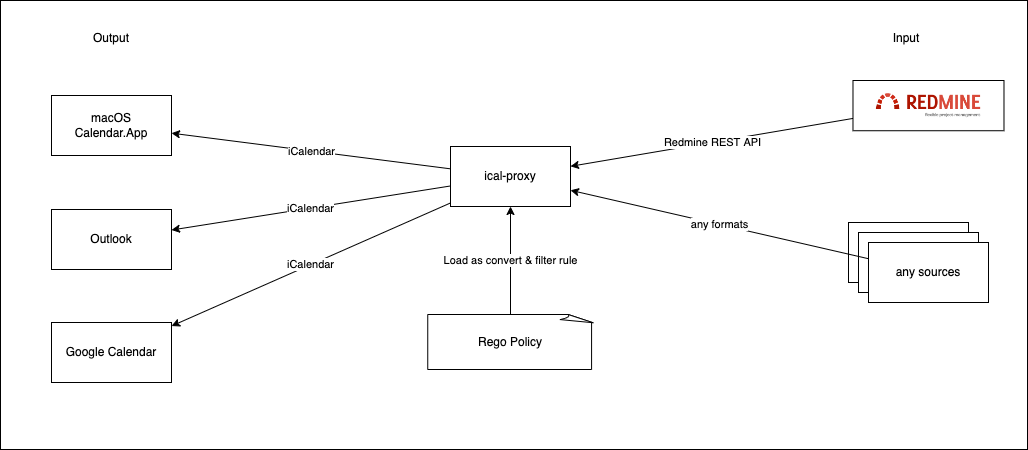

The diagram above was exported from draw.io. Its source (the exported page's mxGraphModel, read from the mxfile embedded in the PNG):
<mxGraphModel dx="771" dy="873" grid="0" gridSize="10" guides="1" tooltips="1" connect="1" arrows="1" fold="1" page="1" pageScale="1" pageWidth="1169" pageHeight="827" background="#FFFFFF" math="0" shadow="0">
  <root>
    <mxCell id="0" />
    <mxCell id="1" parent="0" />
    <mxCell id="15" value="" style="rounded=0;whiteSpace=wrap;html=1;fillColor=default;" parent="1" vertex="1">
      <mxGeometry x="78" y="167" width="1027" height="449" as="geometry" />
    </mxCell>
    <mxCell id="3" value="" style="shape=image;imageAspect=0;aspect=fixed;verticalLabelPosition=bottom;verticalAlign=top;image=data:image/png,(base64 omitted: 11772 chars);imageBorder=default;" parent="1" vertex="1">
      <mxGeometry x="930.5" y="247" width="151" height="50.24" as="geometry" />
    </mxCell>
    <mxCell id="5" value="Redmine REST API" style="edgeStyle=none;html=1;" parent="1" source="3" target="4" edge="1">
      <mxGeometry relative="1" as="geometry" />
    </mxCell>
    <mxCell id="12" value="Load as convert &amp;amp; filter rule" style="edgeStyle=none;html=1;" parent="1" source="11" target="4" edge="1">
      <mxGeometry relative="1" as="geometry" />
    </mxCell>
    <mxCell id="4" value="ical-proxy" style="rounded=0;whiteSpace=wrap;html=1;" parent="1" vertex="1">
      <mxGeometry x="528" y="313" width="120" height="60" as="geometry" />
    </mxCell>
    <mxCell id="7" value="iCalendar" style="edgeStyle=none;html=1;" parent="1" source="4" target="6" edge="1">
      <mxGeometry relative="1" as="geometry" />
    </mxCell>
    <mxCell id="6" value="macOS&lt;br&gt;Calendar.App" style="rounded=0;whiteSpace=wrap;html=1;" parent="1" vertex="1">
      <mxGeometry x="129" y="262" width="120" height="60" as="geometry" />
    </mxCell>
    <mxCell id="9" value="iCalendar" style="edgeStyle=none;html=1;" parent="1" source="4" target="8" edge="1">
      <mxGeometry relative="1" as="geometry" />
    </mxCell>
    <mxCell id="8" value="Outlook" style="rounded=0;whiteSpace=wrap;html=1;" parent="1" vertex="1">
      <mxGeometry x="129" y="376" width="120" height="60" as="geometry" />
    </mxCell>
    <mxCell id="11" value="Rego Policy" style="whiteSpace=wrap;html=1;shape=mxgraph.basic.document" parent="1" vertex="1">
      <mxGeometry x="505.25" y="481" width="165.5" height="55" as="geometry" />
    </mxCell>
    <mxCell id="16" value="any sources" style="rounded=0;whiteSpace=wrap;html=1;" vertex="1" parent="1">
      <mxGeometry x="926" y="389" width="120" height="60" as="geometry" />
    </mxCell>
    <mxCell id="17" value="any sources" style="rounded=0;whiteSpace=wrap;html=1;" vertex="1" parent="1">
      <mxGeometry x="936" y="399" width="120" height="60" as="geometry" />
    </mxCell>
    <mxCell id="18" value="any sources" style="rounded=0;whiteSpace=wrap;html=1;" vertex="1" parent="1">
      <mxGeometry x="946" y="409" width="120" height="60" as="geometry" />
    </mxCell>
    <mxCell id="14" value="any formats" style="edgeStyle=none;html=1;" parent="1" source="18" target="4" edge="1">
      <mxGeometry relative="1" as="geometry">
        <mxPoint x="914" y="371.41727011494254" as="sourcePoint" />
      </mxGeometry>
    </mxCell>
    <mxCell id="19" value="Google Calendar" style="rounded=0;whiteSpace=wrap;html=1;" vertex="1" parent="1">
      <mxGeometry x="129" y="489" width="120" height="60" as="geometry" />
    </mxCell>
    <mxCell id="20" value="iCalendar" style="edgeStyle=none;html=1;" edge="1" parent="1" source="4" target="19">
      <mxGeometry relative="1" as="geometry">
        <mxPoint x="538" y="362.47368421052624" as="sourcePoint" />
        <mxPoint x="259.0000000000001" y="406.52631578947376" as="targetPoint" />
      </mxGeometry>
    </mxCell>
    <mxCell id="21" value="Output" style="text;html=1;strokeColor=none;fillColor=none;align=center;verticalAlign=middle;whiteSpace=wrap;rounded=0;" vertex="1" parent="1">
      <mxGeometry x="159" y="190" width="60" height="30" as="geometry" />
    </mxCell>
    <mxCell id="23" value="Input" style="text;html=1;strokeColor=none;fillColor=none;align=center;verticalAlign=middle;whiteSpace=wrap;rounded=0;" vertex="1" parent="1">
      <mxGeometry x="954" y="190" width="60" height="30" as="geometry" />
    </mxCell>
  </root>
</mxGraphModel>